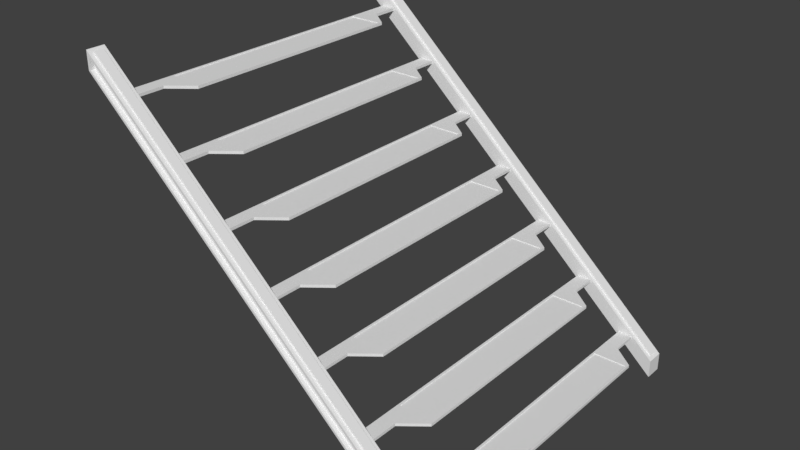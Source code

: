 # Source: Steps.blend  (saved by Blender 2.78.0; exported with 4.5.12 LTS)
import bpy
from mathutils import Matrix  # noqa: F401  (used for matrix-valued properties, if any)

bpy.ops.wm.read_factory_settings(use_empty=True)
scene = bpy.context.scene
scene.name = 'Scene'

# ---- collections
col_collection_1 = bpy.data.collections.new('Collection 1'); scene.collection.children.link(col_collection_1)

# ---- world
world_world = bpy.data.worlds.new('World'); scene.world = world_world
world_world.color = (0.05088, 0.05088, 0.05088)
world_world.use_sun_shadow = False
world_world.sun_shadow_jitter_overblur = 0.0
world_world.cycles.sampling_method = 'MANUAL'

# ---- meshes
me_cube_012 = bpy.data.meshes.new('Cube.012')
me_cube_012.from_pydata([(-0.1, -0.1, -0.1), (-0.1, -0.1, 0.1), (-0.1, 0.1, -0.1), (-0.1, 0.1, 0.1), (0.1, -0.1, -0.1), (0.1, -0.1, 0.1), (0.1, 0.1, -0.1), (0.1, 0.1, 0.1), (-0.1, 0.08333, -0.1), (-0.1, -0.08333, -0.1), (-0.1, -0.08333, 0.1), (-0.1, 0.08333, 0.1), (0.1, -0.08333, -0.1), (0.1, 0.08333, -0.1), (0.1, 0.08333, 0.1), (0.1, -0.08333, 0.1), (-0.1, 0.07222, -0.1), (-0.1, -0.07222, -0.1), (-0.07437, -0.07042, 0.1), (-0.07437, 0.07042, 0.1), (0.4125, -0.07222, -0.1), (0.4125, 0.07222, -0.1), (0.3869, 0.07042, 0.1), (0.3869, -0.07042, 0.1), (-0.1, -0.07222, 0.1), (-0.1, 0.07222, 0.1), (0.4125, 0.07222, 0.1), (0.4125, -0.07222, 0.1), (-0.07437, -0.07042, 0.03333), (-0.07437, 0.07042, 0.03333), (0.3869, 0.07042, 0.03333), (0.3869, -0.07042, 0.03333)], [], [(8, 11, 3, 2), (2, 3, 7, 6), (12, 15, 5, 4), (4, 5, 1, 0), (9, 12, 4, 0), (15, 10, 1, 5), (7, 3, 11, 14), (27, 24, 10, 15), (2, 6, 13, 8), (17, 20, 12, 9), (6, 7, 14, 13), (20, 27, 15, 12), (0, 1, 10, 9), (16, 25, 11, 8), (9, 10, 24, 17), (17, 24, 25, 16), (13, 14, 26, 21), (21, 26, 27, 20), (8, 13, 21, 16), (16, 21, 20, 17), (14, 11, 25, 26), (22, 19, 29, 30), (18, 19, 25, 24), (22, 23, 27, 26), (19, 22, 26, 25), (23, 18, 24, 27), (30, 29, 28, 31), (19, 18, 28, 29), (18, 23, 31, 28), (23, 22, 30, 31)])
me_cube_012.use_remesh_preserve_volume = False
me_cube_012.use_remesh_preserve_attributes = False
me_cube_012.use_mirror_vertex_groups = False
me_cube_012.update()
me_cube_011 = bpy.data.meshes.new('Cube.011')
me_cube_011.from_pydata([(-0.1, -0.1, -0.1), (-0.1, -0.1, 0.1), (-0.1, 0.1, -0.1), (-0.1, 0.1, 0.1), (0.1, -0.1, -0.1), (0.1, -0.1, 0.1), (0.1, 0.1, -0.1), (0.1, 0.1, 0.1), (-0.1, 0.08333, -0.1), (-0.1, -0.08333, -0.1), (-0.1, -0.08333, 0.1), (-0.1, 0.08333, 0.1), (0.1, -0.08333, -0.1), (0.1, 0.08333, -0.1), (0.1, 0.08333, 0.1), (0.1, -0.08333, 0.1), (-0.1, 0.07222, -0.1), (-0.1, -0.07222, -0.1), (-0.07437, -0.07042, 0.1), (-0.07437, 0.07042, 0.1), (0.4125, -0.07222, -0.1), (0.4125, 0.07222, -0.1), (0.3869, 0.07042, 0.1), (0.3869, -0.07042, 0.1), (-0.1, -0.07222, 0.1), (-0.1, 0.07222, 0.1), (0.4125, 0.07222, 0.1), (0.4125, -0.07222, 0.1), (-0.07437, -0.07042, 0.03333), (-0.07437, 0.07042, 0.03333), (0.3869, 0.07042, 0.03333), (0.3869, -0.07042, 0.03333)], [], [(8, 11, 3, 2), (2, 3, 7, 6), (12, 15, 5, 4), (4, 5, 1, 0), (9, 12, 4, 0), (15, 10, 1, 5), (7, 3, 11, 14), (27, 24, 10, 15), (2, 6, 13, 8), (17, 20, 12, 9), (6, 7, 14, 13), (20, 27, 15, 12), (0, 1, 10, 9), (16, 25, 11, 8), (9, 10, 24, 17), (17, 24, 25, 16), (13, 14, 26, 21), (21, 26, 27, 20), (8, 13, 21, 16), (16, 21, 20, 17), (14, 11, 25, 26), (22, 19, 29, 30), (18, 19, 25, 24), (22, 23, 27, 26), (19, 22, 26, 25), (23, 18, 24, 27), (30, 29, 28, 31), (19, 18, 28, 29), (18, 23, 31, 28), (23, 22, 30, 31)])
me_cube_011.use_remesh_preserve_volume = False
me_cube_011.use_remesh_preserve_attributes = False
me_cube_011.use_mirror_vertex_groups = False
me_cube_011.update()
me_cube_010 = bpy.data.meshes.new('Cube.010')
me_cube_010.from_pydata([(-0.1, -0.1, -0.1), (-0.1, -0.1, 0.1), (-0.1, 0.1, -0.1), (-0.1, 0.1, 0.1), (0.1, -0.1, -0.1), (0.1, -0.1, 0.1), (0.1, 0.1, -0.1), (0.1, 0.1, 0.1), (-0.1, 0.08333, -0.1), (-0.1, -0.08333, -0.1), (-0.1, -0.08333, 0.1), (-0.1, 0.08333, 0.1), (0.1, -0.08333, -0.1), (0.1, 0.08333, -0.1), (0.1, 0.08333, 0.1), (0.1, -0.08333, 0.1), (-0.1, 0.07222, -0.1), (-0.1, -0.07222, -0.1), (-0.07437, -0.07042, 0.1), (-0.07437, 0.07042, 0.1), (0.4125, -0.07222, -0.1), (0.4125, 0.07222, -0.1), (0.3869, 0.07042, 0.1), (0.3869, -0.07042, 0.1), (-0.1, -0.07222, 0.1), (-0.1, 0.07222, 0.1), (0.4125, 0.07222, 0.1), (0.4125, -0.07222, 0.1), (-0.07437, -0.07042, 0.03333), (-0.07437, 0.07042, 0.03333), (0.3869, 0.07042, 0.03333), (0.3869, -0.07042, 0.03333)], [], [(8, 11, 3, 2), (2, 3, 7, 6), (12, 15, 5, 4), (4, 5, 1, 0), (9, 12, 4, 0), (15, 10, 1, 5), (7, 3, 11, 14), (27, 24, 10, 15), (2, 6, 13, 8), (17, 20, 12, 9), (6, 7, 14, 13), (20, 27, 15, 12), (0, 1, 10, 9), (16, 25, 11, 8), (9, 10, 24, 17), (17, 24, 25, 16), (13, 14, 26, 21), (21, 26, 27, 20), (8, 13, 21, 16), (16, 21, 20, 17), (14, 11, 25, 26), (22, 19, 29, 30), (18, 19, 25, 24), (22, 23, 27, 26), (19, 22, 26, 25), (23, 18, 24, 27), (30, 29, 28, 31), (19, 18, 28, 29), (18, 23, 31, 28), (23, 22, 30, 31)])
me_cube_010.use_remesh_preserve_volume = False
me_cube_010.use_remesh_preserve_attributes = False
me_cube_010.use_mirror_vertex_groups = False
me_cube_010.update()
me_cube_009 = bpy.data.meshes.new('Cube.009')
me_cube_009.from_pydata([(-0.1, -0.1, -0.1), (-0.1, -0.1, 0.1), (-0.1, 0.1, -0.1), (-0.1, 0.1, 0.1), (0.1, -0.1, -0.1), (0.1, -0.1, 0.1), (0.1, 0.1, -0.1), (0.1, 0.1, 0.1), (-0.1, 0.08333, -0.1), (-0.1, -0.08333, -0.1), (-0.1, -0.08333, 0.1), (-0.1, 0.08333, 0.1), (0.1, -0.08333, -0.1), (0.1, 0.08333, -0.1), (0.1, 0.08333, 0.1), (0.1, -0.08333, 0.1), (-0.1, 0.07222, -0.1), (-0.1, -0.07222, -0.1), (-0.07437, -0.07042, 0.1), (-0.07437, 0.07042, 0.1), (0.4125, -0.07222, -0.1), (0.4125, 0.07222, -0.1), (0.3869, 0.07042, 0.1), (0.3869, -0.07042, 0.1), (-0.1, -0.07222, 0.1), (-0.1, 0.07222, 0.1), (0.4125, 0.07222, 0.1), (0.4125, -0.07222, 0.1), (-0.07437, -0.07042, 0.03333), (-0.07437, 0.07042, 0.03333), (0.3869, 0.07042, 0.03333), (0.3869, -0.07042, 0.03333)], [], [(8, 11, 3, 2), (2, 3, 7, 6), (12, 15, 5, 4), (4, 5, 1, 0), (9, 12, 4, 0), (15, 10, 1, 5), (7, 3, 11, 14), (27, 24, 10, 15), (2, 6, 13, 8), (17, 20, 12, 9), (6, 7, 14, 13), (20, 27, 15, 12), (0, 1, 10, 9), (16, 25, 11, 8), (9, 10, 24, 17), (17, 24, 25, 16), (13, 14, 26, 21), (21, 26, 27, 20), (8, 13, 21, 16), (16, 21, 20, 17), (14, 11, 25, 26), (22, 19, 29, 30), (18, 19, 25, 24), (22, 23, 27, 26), (19, 22, 26, 25), (23, 18, 24, 27), (30, 29, 28, 31), (19, 18, 28, 29), (18, 23, 31, 28), (23, 22, 30, 31)])
me_cube_009.use_remesh_preserve_volume = False
me_cube_009.use_remesh_preserve_attributes = False
me_cube_009.use_mirror_vertex_groups = False
me_cube_009.update()
me_cube_008 = bpy.data.meshes.new('Cube.008')
me_cube_008.from_pydata([(-0.1, -0.1, -0.1), (-0.1, -0.1, 0.1), (-0.1, 0.1, -0.1), (-0.1, 0.1, 0.1), (0.1, -0.1, -0.1), (0.1, -0.1, 0.1), (0.1, 0.1, -0.1), (0.1, 0.1, 0.1), (-0.1, 0.08333, -0.1), (-0.1, -0.08333, -0.1), (-0.1, -0.08333, 0.1), (-0.1, 0.08333, 0.1), (0.1, -0.08333, -0.1), (0.1, 0.08333, -0.1), (0.1, 0.08333, 0.1), (0.1, -0.08333, 0.1), (-0.1, 0.07222, -0.1), (-0.1, -0.07222, -0.1), (-0.07437, -0.07042, 0.1), (-0.07437, 0.07042, 0.1), (0.4125, -0.07222, -0.1), (0.4125, 0.07222, -0.1), (0.3869, 0.07042, 0.1), (0.3869, -0.07042, 0.1), (-0.1, -0.07222, 0.1), (-0.1, 0.07222, 0.1), (0.4125, 0.07222, 0.1), (0.4125, -0.07222, 0.1), (-0.07437, -0.07042, 0.03333), (-0.07437, 0.07042, 0.03333), (0.3869, 0.07042, 0.03333), (0.3869, -0.07042, 0.03333)], [], [(8, 11, 3, 2), (2, 3, 7, 6), (12, 15, 5, 4), (4, 5, 1, 0), (9, 12, 4, 0), (15, 10, 1, 5), (7, 3, 11, 14), (27, 24, 10, 15), (2, 6, 13, 8), (17, 20, 12, 9), (6, 7, 14, 13), (20, 27, 15, 12), (0, 1, 10, 9), (16, 25, 11, 8), (9, 10, 24, 17), (17, 24, 25, 16), (13, 14, 26, 21), (21, 26, 27, 20), (8, 13, 21, 16), (16, 21, 20, 17), (14, 11, 25, 26), (22, 19, 29, 30), (18, 19, 25, 24), (22, 23, 27, 26), (19, 22, 26, 25), (23, 18, 24, 27), (30, 29, 28, 31), (19, 18, 28, 29), (18, 23, 31, 28), (23, 22, 30, 31)])
me_cube_008.use_remesh_preserve_volume = False
me_cube_008.use_remesh_preserve_attributes = False
me_cube_008.use_mirror_vertex_groups = False
me_cube_008.update()
me_cube_007 = bpy.data.meshes.new('Cube.007')
me_cube_007.from_pydata([(-0.1, -0.1, -0.1), (-0.1, -0.1, 0.1), (-0.1, 0.1, -0.1), (-0.1, 0.1, 0.1), (0.1, -0.1, -0.1), (0.1, -0.1, 0.1), (0.1, 0.1, -0.1), (0.1, 0.1, 0.1), (-0.1, 0.08333, -0.1), (-0.1, -0.08333, -0.1), (-0.1, -0.08333, 0.1), (-0.1, 0.08333, 0.1), (0.1, -0.08333, -0.1), (0.1, 0.08333, -0.1), (0.1, 0.08333, 0.1), (0.1, -0.08333, 0.1), (-0.1, 0.07222, -0.1), (-0.1, -0.07222, -0.1), (-0.07437, -0.07042, 0.1), (-0.07437, 0.07042, 0.1), (0.4125, -0.07222, -0.1), (0.4125, 0.07222, -0.1), (0.3869, 0.07042, 0.1), (0.3869, -0.07042, 0.1), (-0.1, -0.07222, 0.1), (-0.1, 0.07222, 0.1), (0.4125, 0.07222, 0.1), (0.4125, -0.07222, 0.1), (-0.07437, -0.07042, 0.03333), (-0.07437, 0.07042, 0.03333), (0.3869, 0.07042, 0.03333), (0.3869, -0.07042, 0.03333)], [], [(8, 11, 3, 2), (2, 3, 7, 6), (12, 15, 5, 4), (4, 5, 1, 0), (9, 12, 4, 0), (15, 10, 1, 5), (7, 3, 11, 14), (27, 24, 10, 15), (2, 6, 13, 8), (17, 20, 12, 9), (6, 7, 14, 13), (20, 27, 15, 12), (0, 1, 10, 9), (16, 25, 11, 8), (9, 10, 24, 17), (17, 24, 25, 16), (13, 14, 26, 21), (21, 26, 27, 20), (8, 13, 21, 16), (16, 21, 20, 17), (14, 11, 25, 26), (22, 19, 29, 30), (18, 19, 25, 24), (22, 23, 27, 26), (19, 22, 26, 25), (23, 18, 24, 27), (30, 29, 28, 31), (19, 18, 28, 29), (18, 23, 31, 28), (23, 22, 30, 31)])
me_cube_007.use_remesh_preserve_volume = False
me_cube_007.use_remesh_preserve_attributes = False
me_cube_007.use_mirror_vertex_groups = False
me_cube_007.update()
me_cube_003 = bpy.data.meshes.new('Cube.003')
me_cube_003.from_pydata([(-0.1, -0.1, -0.1), (-0.1, -0.1, 0.1), (-0.1, 0.1, -0.1), (-0.1, 0.1, 0.1), (0.1, -0.1, -0.1), (0.1, -0.1, 0.1), (0.1, 0.1, -0.1), (0.1, 0.1, 0.1), (-0.1, 0.08333, -0.1), (-0.1, -0.08333, -0.1), (-0.1, -0.08333, 0.1), (-0.1, 0.08333, 0.1), (0.1, -0.08333, -0.1), (0.1, 0.08333, -0.1), (0.1, 0.08333, 0.1), (0.1, -0.08333, 0.1), (-0.1, 0.07222, -0.1), (-0.1, -0.07222, -0.1), (-0.07437, -0.07042, 0.1), (-0.07437, 0.07042, 0.1), (0.4125, -0.07222, -0.1), (0.4125, 0.07222, -0.1), (0.3869, 0.07042, 0.1), (0.3869, -0.07042, 0.1), (-0.1, -0.07222, 0.1), (-0.1, 0.07222, 0.1), (0.4125, 0.07222, 0.1), (0.4125, -0.07222, 0.1), (-0.07437, -0.07042, 0.03333), (-0.07437, 0.07042, 0.03333), (0.3869, 0.07042, 0.03333), (0.3869, -0.07042, 0.03333)], [], [(8, 11, 3, 2), (2, 3, 7, 6), (12, 15, 5, 4), (4, 5, 1, 0), (9, 12, 4, 0), (15, 10, 1, 5), (7, 3, 11, 14), (27, 24, 10, 15), (2, 6, 13, 8), (17, 20, 12, 9), (6, 7, 14, 13), (20, 27, 15, 12), (0, 1, 10, 9), (16, 25, 11, 8), (9, 10, 24, 17), (17, 24, 25, 16), (13, 14, 26, 21), (21, 26, 27, 20), (8, 13, 21, 16), (16, 21, 20, 17), (14, 11, 25, 26), (22, 19, 29, 30), (18, 19, 25, 24), (22, 23, 27, 26), (19, 22, 26, 25), (23, 18, 24, 27), (30, 29, 28, 31), (19, 18, 28, 29), (18, 23, 31, 28), (23, 22, 30, 31)])
me_cube_003.use_remesh_preserve_volume = False
me_cube_003.use_remesh_preserve_attributes = False
me_cube_003.use_mirror_vertex_groups = False
me_cube_003.update()
me_cube_002 = bpy.data.meshes.new('Cube.002')
me_cube_002.from_pydata([(-1.975, -0.1, 1.711), (-1.975, -0.1, 1.844), (-2.0, 0.1, 1.7), (-1.963, 0.05, 1.867), (1.975, -0.1, -1.844), (1.975, -0.1, -1.711), (2.0, 0.1, -1.9), (1.963, 0.05, -1.667), (-2.0, -0.1, 1.7), (-1.963, -0.05, 1.867), (1.963, -0.05, -1.667), (2.0, -0.1, -1.9), (-1.975, -0.05, 1.711), (-1.975, -0.05, 1.844), (1.975, -0.05, -1.711), (1.975, -0.05, -1.844), (-2.0, -0.1, 1.9), (-2.0, 0.1, 1.9), (2.0, 0.1, -1.7), (2.0, -0.1, -1.7), (-1.946, -0.05, 1.885), (-1.946, 0.05, 1.885), (1.98, 0.05, -1.648), (1.98, -0.05, -1.648)], [], [(8, 16, 17, 2), (2, 17, 18, 6), (6, 18, 19, 11), (4, 5, 14, 15), (2, 6, 11, 8), (9, 10, 23, 20), (0, 1, 16, 8), (5, 4, 11, 19), (4, 0, 8, 11), (1, 5, 19, 16), (15, 14, 13, 12), (0, 4, 15, 12), (1, 0, 12, 13), (5, 1, 13, 14), (9, 3, 17, 16), (3, 7, 18, 17), (7, 10, 19, 18), (10, 9, 16, 19), (22, 21, 20, 23), (7, 3, 21, 22), (10, 7, 22, 23), (3, 9, 20, 21)])
me_cube_002.use_remesh_preserve_volume = False
me_cube_002.use_remesh_preserve_attributes = False
me_cube_002.use_mirror_vertex_groups = False
me_cube_002.update()
me_cube_001 = bpy.data.meshes.new('Cube.001')
me_cube_001.from_pydata([(-2.0, -0.1, 1.7), (-1.963, -0.05, 1.867), (-1.975, 0.1, 1.711), (-1.975, 0.1, 1.844), (2.0, -0.1, -1.9), (1.963, -0.05, -1.667), (1.975, 0.1, -1.844), (1.975, 0.1, -1.711), (-1.963, 0.05, 1.867), (-2.0, 0.1, 1.7), (2.0, 0.1, -1.9), (1.963, 0.05, -1.667), (-1.975, 0.05, 1.844), (-1.975, 0.05, 1.711), (1.975, 0.05, -1.844), (1.975, 0.05, -1.711), (-2.0, -0.1, 1.9), (-2.0, 0.1, 1.9), (2.0, 0.1, -1.7), (2.0, -0.1, -1.7), (-1.946, -0.05, 1.885), (-1.946, 0.05, 1.885), (1.98, 0.05, -1.648), (1.98, -0.05, -1.648)], [], [(0, 16, 17, 9), (6, 2, 13, 14), (10, 18, 19, 4), (4, 19, 16, 0), (9, 10, 4, 0), (1, 5, 23, 20), (3, 2, 9, 17), (2, 6, 10, 9), (7, 3, 17, 18), (6, 7, 18, 10), (13, 12, 15, 14), (3, 7, 15, 12), (2, 3, 12, 13), (7, 6, 14, 15), (1, 8, 17, 16), (8, 11, 18, 17), (11, 5, 19, 18), (5, 1, 16, 19), (22, 21, 20, 23), (11, 8, 21, 22), (5, 11, 22, 23), (8, 1, 20, 21)])
me_cube_001.use_remesh_preserve_volume = False
me_cube_001.use_remesh_preserve_attributes = False
me_cube_001.use_mirror_vertex_groups = False
me_cube_001.update()

# ---- objects
ob_step_002 = bpy.data.objects.new('Step.002', me_cube_012)
ob_step_004 = bpy.data.objects.new('Step.004', me_cube_011)
ob_step_003 = bpy.data.objects.new('Step.003', me_cube_010)
ob_step_001 = bpy.data.objects.new('Step.001', me_cube_009)
ob_step_006 = bpy.data.objects.new('Step.006', me_cube_008)
ob_step_005 = bpy.data.objects.new('Step.005', me_cube_007)
ob_step = bpy.data.objects.new('Step', me_cube_003)
ob_side = bpy.data.objects.new('Side', me_cube_002)
ob_side_001 = bpy.data.objects.new('Side.001', me_cube_001)

# ---- transforms, parenting, visibility, modifiers, constraints
ob_step_002.location = (-1.67, 0.0, 1.5)
ob_step_002.scale = (0.8, 18.0, 0.15)
ob_step_002.lineart.crease_threshold = 0.0
ob_step_004.location = (1.67, 0.0, -1.5)
ob_step_004.scale = (0.8, 18.0, 0.15)
ob_step_004.lineart.crease_threshold = 0.0
ob_step_003.location = (-0.555, 0.0, 0.5)
ob_step_003.scale = (0.8, 18.0, 0.15)
ob_step_003.lineart.crease_threshold = 0.0
ob_step_001.location = (0.56, 0.0, -0.5)
ob_step_001.scale = (0.8, 18.0, 0.15)
ob_step_001.lineart.crease_threshold = 0.0
ob_step_006.location = (1.115, 0.0, -1.0)
ob_step_006.scale = (0.8, 18.0, 0.15)
ob_step_006.lineart.crease_threshold = 0.0
ob_step_005.location = (-1.11, 0.0, 1.0)
ob_step_005.scale = (0.8, 18.0, 0.15)
ob_step_005.lineart.crease_threshold = 0.0
ob_step.location = (0.0, 0.0, 0.0)
ob_step.scale = (0.8, 18.0, 0.15)
ob_step.lineart.crease_threshold = 0.0
ob_side.location = (0.0, -1.9, 0.0)
ob_side.lineart.crease_threshold = 0.0
ob_side_001.location = (0.0, 1.9, 0.0)
ob_side_001.lineart.crease_threshold = 0.0

# ---- collection membership
col_collection_1.objects.link(ob_step_002)
col_collection_1.objects.link(ob_step_004)
col_collection_1.objects.link(ob_step_003)
col_collection_1.objects.link(ob_step_001)
col_collection_1.objects.link(ob_step_006)
col_collection_1.objects.link(ob_step_005)
col_collection_1.objects.link(ob_step)
col_collection_1.objects.link(ob_side)
col_collection_1.objects.link(ob_side_001)

# ---- scene / render settings (as saved in the file)
scene.frame_start = 1; scene.frame_end = 250; scene.frame_set(1)
scene.render.engine = 'BLENDER_EEVEE_NEXT'
scene.render.resolution_percentage = 50
scene.render.dither_intensity = 0.0
scene.cycles.use_denoising = False
scene.cycles.samples = 128
scene.cycles.sampling_pattern = 'TABULATED_SOBOL'
scene.cycles.light_sampling_threshold = 0.0
scene.cycles.use_adaptive_sampling = False
scene.cycles.use_light_tree = False
scene.cycles.blur_glossy = 0.0
scene.cycles.sample_clamp_indirect = 0.0
scene.view_settings.view_transform = 'Standard'
bpy.context.view_layer.update()

# ---- added for rendering (the .blend has no active camera and no usable light): camera, sun
cam_auto = bpy.data.cameras.new('AutoCamera')
cam_auto.lens = 50.0
cam_auto.sensor_width = 36.0
cam_auto.clip_end = 1000.0
ob_auto_camera = bpy.data.objects.new('AutoCamera', cam_auto)
scene.collection.objects.link(ob_auto_camera)
ob_auto_camera.location = (6.30522, -7.5662, 5.04414)
ob_auto_camera.rotation_euler = (1.09748, -7.21219e-08, 0.694738)
scene.camera = ob_auto_camera
light_auto_sun = bpy.data.lights.new('AutoSun', 'SUN')
light_auto_sun.energy = 3.0
light_auto_sun.angle = 0.0523599
ob_auto_sun = bpy.data.objects.new('AutoSun', light_auto_sun)
scene.collection.objects.link(ob_auto_sun)
ob_auto_sun.rotation_euler = (0.872665, 0.174533, 0.523599)
bpy.context.view_layer.update()
